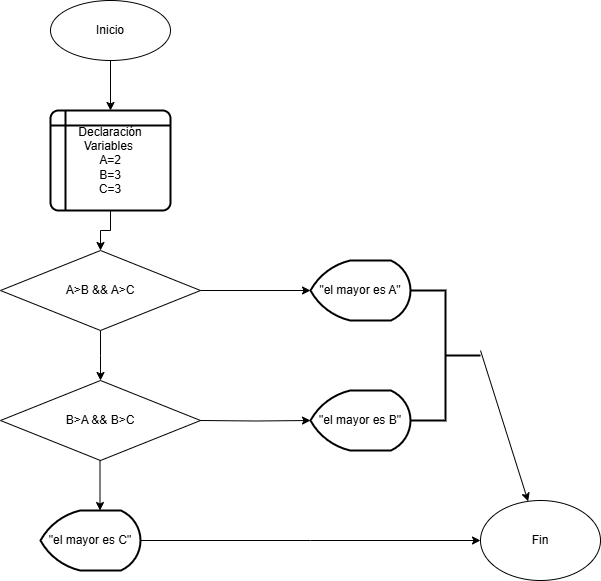

The diagram above was exported from draw.io. Its source (the exported page's mxGraphModel, read from the mxfile embedded in the PNG):
<mxGraphModel dx="1042" dy="527" grid="1" gridSize="10" guides="1" tooltips="1" connect="1" arrows="1" fold="1" page="1" pageScale="1" pageWidth="827" pageHeight="1169" math="0" shadow="0">
  <root>
    <mxCell id="0" />
    <mxCell id="1" parent="0" />
    <mxCell id="ie66Lt9qZxAXa38Iy2FV-4" style="edgeStyle=orthogonalEdgeStyle;rounded=0;orthogonalLoop=1;jettySize=auto;html=1;exitX=0.5;exitY=1;exitDx=0;exitDy=0;entryX=0.5;entryY=0;entryDx=0;entryDy=0;" edge="1" parent="1" source="ie66Lt9qZxAXa38Iy2FV-1" target="ie66Lt9qZxAXa38Iy2FV-2">
      <mxGeometry relative="1" as="geometry" />
    </mxCell>
    <mxCell id="ie66Lt9qZxAXa38Iy2FV-1" value="Inicio" style="ellipse;whiteSpace=wrap;html=1;" vertex="1" parent="1">
      <mxGeometry x="120" y="10" width="120" height="60" as="geometry" />
    </mxCell>
    <mxCell id="ie66Lt9qZxAXa38Iy2FV-9" style="edgeStyle=orthogonalEdgeStyle;rounded=0;orthogonalLoop=1;jettySize=auto;html=1;entryX=0.5;entryY=0;entryDx=0;entryDy=0;" edge="1" parent="1" source="ie66Lt9qZxAXa38Iy2FV-2" target="ie66Lt9qZxAXa38Iy2FV-5">
      <mxGeometry relative="1" as="geometry" />
    </mxCell>
    <mxCell id="ie66Lt9qZxAXa38Iy2FV-2" value="&lt;div&gt;Declaración Variables&amp;nbsp;&lt;/div&gt;A=2&lt;div&gt;B=3&lt;/div&gt;&lt;div&gt;C=3&lt;/div&gt;" style="shape=internalStorage;whiteSpace=wrap;html=1;dx=15;dy=15;rounded=1;arcSize=8;strokeWidth=2;" vertex="1" parent="1">
      <mxGeometry x="120" y="120" width="120" height="100" as="geometry" />
    </mxCell>
    <mxCell id="ie66Lt9qZxAXa38Iy2FV-6" style="edgeStyle=orthogonalEdgeStyle;rounded=0;orthogonalLoop=1;jettySize=auto;html=1;entryX=0;entryY=0.5;entryDx=0;entryDy=0;entryPerimeter=0;" edge="1" parent="1" source="ie66Lt9qZxAXa38Iy2FV-5" target="ie66Lt9qZxAXa38Iy2FV-7">
      <mxGeometry relative="1" as="geometry">
        <mxPoint x="370" y="300" as="targetPoint" />
      </mxGeometry>
    </mxCell>
    <mxCell id="ie66Lt9qZxAXa38Iy2FV-10" style="edgeStyle=orthogonalEdgeStyle;rounded=0;orthogonalLoop=1;jettySize=auto;html=1;exitX=0.5;exitY=1;exitDx=0;exitDy=0;" edge="1" parent="1" source="ie66Lt9qZxAXa38Iy2FV-5">
      <mxGeometry relative="1" as="geometry">
        <mxPoint x="170" y="390" as="targetPoint" />
      </mxGeometry>
    </mxCell>
    <mxCell id="ie66Lt9qZxAXa38Iy2FV-5" value="A&amp;gt;B &amp;amp;&amp;amp; A&amp;gt;C" style="rhombus;whiteSpace=wrap;html=1;" vertex="1" parent="1">
      <mxGeometry x="70" y="260" width="200" height="80" as="geometry" />
    </mxCell>
    <mxCell id="ie66Lt9qZxAXa38Iy2FV-7" value="&quot;el mayor es A&quot;" style="strokeWidth=2;html=1;shape=mxgraph.flowchart.display;whiteSpace=wrap;" vertex="1" parent="1">
      <mxGeometry x="380" y="270" width="100" height="60" as="geometry" />
    </mxCell>
    <mxCell id="ie66Lt9qZxAXa38Iy2FV-11" style="edgeStyle=orthogonalEdgeStyle;rounded=0;orthogonalLoop=1;jettySize=auto;html=1;exitX=0.5;exitY=1;exitDx=0;exitDy=0;" edge="1" parent="1">
      <mxGeometry relative="1" as="geometry">
        <mxPoint x="169.5" y="520" as="targetPoint" />
        <mxPoint x="169.5" y="470" as="sourcePoint" />
      </mxGeometry>
    </mxCell>
    <mxCell id="ie66Lt9qZxAXa38Iy2FV-12" value="B&amp;gt;A &amp;amp;&amp;amp; B&amp;gt;C" style="rhombus;whiteSpace=wrap;html=1;" vertex="1" parent="1">
      <mxGeometry x="70" y="390" width="200" height="80" as="geometry" />
    </mxCell>
    <mxCell id="ie66Lt9qZxAXa38Iy2FV-13" value="&quot;el mayor es B&quot;" style="strokeWidth=2;html=1;shape=mxgraph.flowchart.display;whiteSpace=wrap;" vertex="1" parent="1">
      <mxGeometry x="380" y="400" width="100" height="60" as="geometry" />
    </mxCell>
    <mxCell id="ie66Lt9qZxAXa38Iy2FV-14" style="edgeStyle=orthogonalEdgeStyle;rounded=0;orthogonalLoop=1;jettySize=auto;html=1;entryX=0;entryY=0.5;entryDx=0;entryDy=0;entryPerimeter=0;" edge="1" parent="1" target="ie66Lt9qZxAXa38Iy2FV-13">
      <mxGeometry relative="1" as="geometry">
        <mxPoint x="370" y="430" as="targetPoint" />
        <mxPoint x="270" y="430" as="sourcePoint" />
      </mxGeometry>
    </mxCell>
    <mxCell id="ie66Lt9qZxAXa38Iy2FV-19" style="edgeStyle=orthogonalEdgeStyle;rounded=0;orthogonalLoop=1;jettySize=auto;html=1;exitX=1;exitY=0.5;exitDx=0;exitDy=0;exitPerimeter=0;" edge="1" parent="1" source="ie66Lt9qZxAXa38Iy2FV-15">
      <mxGeometry relative="1" as="geometry">
        <mxPoint x="550" y="550" as="targetPoint" />
      </mxGeometry>
    </mxCell>
    <mxCell id="ie66Lt9qZxAXa38Iy2FV-15" value="&quot;el mayor es C&quot;" style="strokeWidth=2;html=1;shape=mxgraph.flowchart.display;whiteSpace=wrap;" vertex="1" parent="1">
      <mxGeometry x="110" y="520" width="100" height="60" as="geometry" />
    </mxCell>
    <mxCell id="ie66Lt9qZxAXa38Iy2FV-16" value="" style="strokeWidth=2;html=1;shape=mxgraph.flowchart.annotation_2;align=left;labelPosition=right;pointerEvents=1;direction=west;" vertex="1" parent="1">
      <mxGeometry x="480" y="300" width="70" height="130" as="geometry" />
    </mxCell>
    <mxCell id="ie66Lt9qZxAXa38Iy2FV-20" value="" style="endArrow=classic;html=1;rounded=0;" edge="1" parent="1" target="ie66Lt9qZxAXa38Iy2FV-21">
      <mxGeometry width="50" height="50" relative="1" as="geometry">
        <mxPoint x="550" y="360" as="sourcePoint" />
        <mxPoint x="590" y="530" as="targetPoint" />
      </mxGeometry>
    </mxCell>
    <mxCell id="ie66Lt9qZxAXa38Iy2FV-21" value="Fin" style="ellipse;whiteSpace=wrap;html=1;" vertex="1" parent="1">
      <mxGeometry x="550" y="510" width="120" height="80" as="geometry" />
    </mxCell>
  </root>
</mxGraphModel>